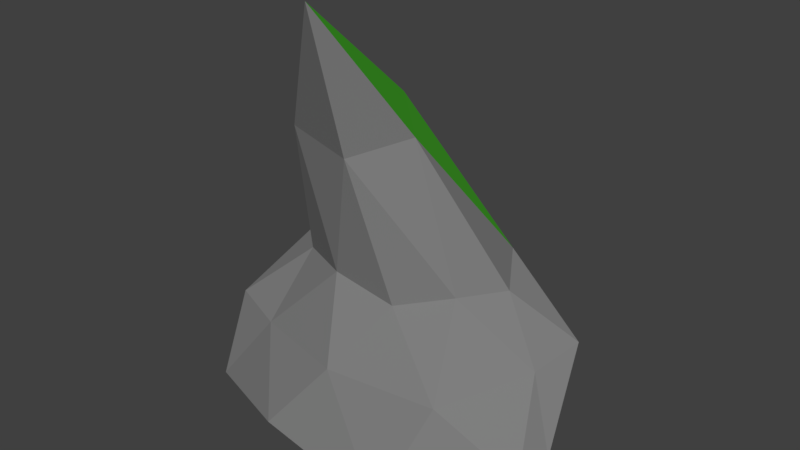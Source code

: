 # Source: Tooth-shaped_Rock_2.blend  (saved by Blender 2.78.0; exported with 4.5.12 LTS)
import bpy
from mathutils import Matrix  # noqa: F401  (used for matrix-valued properties, if any)

bpy.ops.wm.read_factory_settings(use_empty=True)
scene = bpy.context.scene
scene.name = 'Scene'

# ---- collections
col_collection_1 = bpy.data.collections.new('Collection 1'); scene.collection.children.link(col_collection_1)

# ---- materials (node trees are filled in below, after node groups)
mat_rock01 = bpy.data.materials.new('Rock01')
mat_rock01.alpha_threshold = 0.0
mat_rock01.use_transparent_shadow = False
mat_rock01.diffuse_color = (0.214, 0.214, 0.214, 1.0)
mat_rock01.roughness = 0.5
mat_detail = bpy.data.materials.new('Detail')
mat_detail.alpha_threshold = 0.0
mat_detail.use_transparent_shadow = False
mat_detail.diffuse_color = (0.06163, 0.4109, 0.02548, 1.0)
mat_detail.roughness = 0.5
mat_detail.specular_intensity = 0.0

# ---- material node trees

# ---- world
world_world = bpy.data.worlds.new('World'); scene.world = world_world
world_world.color = (0.05088, 0.05088, 0.05088)
world_world.use_sun_shadow = False
world_world.sun_shadow_jitter_overblur = 0.0
world_world.cycles.sampling_method = 'MANUAL'

# ---- meshes
me_icosphere = bpy.data.meshes.new('Icosphere')
me_icosphere.from_pydata([(-0.09663, 0.2406, -0.09802), (1.478, -0.2596, 0.3406), (-0.4744, -0.7517, 0.2002), (-1.314, 0.2144, 0.3484), (-0.2773, 1.112, 0.4548), (1.092, 0.8691, 0.4884), (0.2769, -0.1704, 1.253), (-0.7257, 0.059, 1.292), (-0.7236, 0.7655, 1.417), (0.2764, 0.9916, 1.456), (0.8966, 0.3995, 1.355), (-0.06109, -0.5925, 3.511), (-0.4727, -0.4936, -0.06269), (1.514, -0.1403, 0.02329), (0.6124, -0.7848, 0.01034), (1.511, 0.06992, 0.3684), (0.8915, 0.8157, 0.05144), (-1.246, 0.3258, 0.01621), (-1.37, -0.3838, 0.06654), (-0.296, 1.083, 0.05132), (-1.015, 0.6402, 0.3762), (0.3441, 0.9098, 0.3763), (1.239, 0.2599, 0.8772), (1.328, 0.692, 0.9511), (-0.03152, -0.5431, 0.7699), (0.8683, -0.4339, 0.7729), (-1.315, -0.1496, 0.774), (-0.8683, -0.3029, 0.7223), (-0.5878, 0.9053, 0.9472), (-0.9511, 0.4957, 0.9086), (0.5878, 0.908, 0.9378), (0.0, 1.057, 0.9524), (0.6873, 0.03928, 1.376), (-0.2637, -0.166, 1.339), (-0.8515, 0.3858, 1.436), (-0.2637, 0.9489, 1.532), (0.6873, 0.7338, 1.495), (-0.02033, -0.3183, 2.368), (0.3429, -0.0001103, 2.521), (-0.6081, -0.1967, 2.427), (-0.6081, 0.1965, 2.616), (-0.02033, 0.318, 2.675)], [], [(0, 13, 12), (1, 13, 15), (0, 12, 17), (0, 17, 19), (0, 19, 16), (1, 15, 22), (2, 14, 24), (3, 18, 26), (4, 20, 28), (5, 21, 30), (1, 22, 25), (2, 24, 27), (3, 26, 29), (4, 28, 31), (5, 30, 23), (6, 32, 37), (7, 33, 39), (8, 34, 40), (9, 35, 41), (10, 36, 38), (38, 41, 11), (38, 36, 41), (36, 9, 41), (41, 40, 11), (41, 35, 40), (35, 8, 40), (40, 39, 11), (40, 34, 39), (34, 7, 39), (39, 37, 11), (39, 33, 37), (33, 6, 37), (37, 38, 11), (37, 32, 38), (32, 10, 38), (23, 36, 10), (23, 30, 36), (30, 9, 36), (31, 35, 9), (31, 28, 35), (28, 8, 35), (29, 34, 8), (29, 26, 34), (26, 7, 34), (27, 33, 7), (27, 24, 33), (24, 6, 33), (25, 32, 6), (25, 22, 32), (22, 10, 32), (30, 31, 9), (30, 21, 31), (21, 4, 31), (28, 29, 8), (28, 20, 29), (20, 3, 29), (26, 27, 7), (26, 18, 27), (18, 2, 27), (24, 25, 6), (24, 14, 25), (14, 1, 25), (22, 23, 10), (22, 15, 23), (15, 5, 23), (16, 21, 5), (16, 19, 21), (19, 4, 21), (19, 20, 4), (19, 17, 20), (17, 3, 20), (17, 18, 3), (17, 12, 18), (12, 2, 18), (15, 16, 5), (15, 13, 16), (13, 0, 16), (12, 14, 2), (12, 13, 14), (13, 1, 14)])
me_icosphere.polygons.foreach_set('material_index', [0, 0, 0, 0, 0, 0, 0, 0, 0, 0, 0, 0, 0, 0, 0, 0, 0, 0, 1, 0, 1, 1, 1, 1, 1, 1, 0, 0, 0, 0, 0, 0, 0, 0, 0, 0, 1, 1, 1, 0, 0, 0, 0, 0, 0, 0, 0, 0, 0, 0, 0, 0, 0, 0, 0, 0, 0, 0, 0, 0, 0, 0, 0, 0, 0, 0, 1, 0, 1, 1, 0, 1, 0, 1, 0, 1, 0, 1, 0, 0])
me_icosphere.materials.append(mat_rock01)
me_icosphere.materials.append(mat_detail)
me_icosphere.use_remesh_preserve_volume = False
me_icosphere.use_remesh_preserve_attributes = False
me_icosphere.use_mirror_vertex_groups = False
me_icosphere.update()

# ---- objects
ob_icosphere = bpy.data.objects.new('Icosphere', me_icosphere)

# ---- transforms, parenting, visibility, modifiers, constraints
ob_icosphere.location = (0.0, 0.0, 0.0)
ob_icosphere.lineart.crease_threshold = 0.0

# ---- collection membership
col_collection_1.objects.link(ob_icosphere)

# ---- scene / render settings (as saved in the file)
scene.frame_start = 1; scene.frame_end = 250; scene.frame_set(1)
scene.render.engine = 'BLENDER_EEVEE_NEXT'
scene.render.resolution_percentage = 50
scene.render.dither_intensity = 0.0
scene.cycles.use_denoising = False
scene.cycles.samples = 128
scene.cycles.sampling_pattern = 'TABULATED_SOBOL'
scene.cycles.light_sampling_threshold = 0.0
scene.cycles.use_adaptive_sampling = False
scene.cycles.use_light_tree = False
scene.cycles.blur_glossy = 0.0
scene.cycles.sample_clamp_indirect = 0.0
scene.view_settings.view_transform = 'Standard'
bpy.context.view_layer.update()

# ---- added for rendering (the .blend has no active camera and no usable light): camera, sun
cam_auto = bpy.data.cameras.new('AutoCamera')
cam_auto.lens = 50.0
cam_auto.sensor_width = 36.0
cam_auto.clip_end = 1000.0
ob_auto_camera = bpy.data.objects.new('AutoCamera', cam_auto)
scene.collection.objects.link(ob_auto_camera)
ob_auto_camera.location = (4.69281, -5.38134, 5.40291)
ob_auto_camera.rotation_euler = (1.09748, -7.21219e-08, 0.694738)
scene.camera = ob_auto_camera
light_auto_sun = bpy.data.lights.new('AutoSun', 'SUN')
light_auto_sun.energy = 3.0
light_auto_sun.angle = 0.0523599
ob_auto_sun = bpy.data.objects.new('AutoSun', light_auto_sun)
scene.collection.objects.link(ob_auto_sun)
ob_auto_sun.rotation_euler = (0.872665, 0.174533, 0.523599)
bpy.context.view_layer.update()
